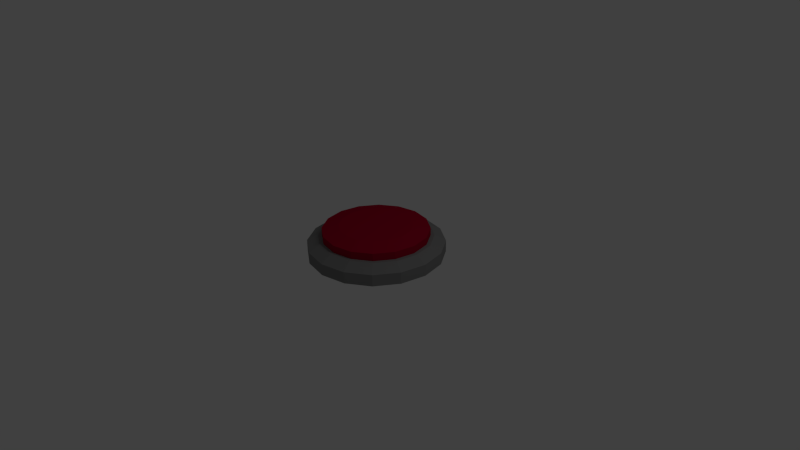 # Source: anim_button.blend  (saved by Blender 2.59.0; exported with 4.5.12 LTS)
import bpy
from mathutils import Matrix  # noqa: F401  (used for matrix-valued properties, if any)

bpy.ops.wm.read_factory_settings(use_empty=True)
scene = bpy.context.scene
scene.name = 'Scene'

# ---- collections
col_collection_1 = bpy.data.collections.new('Collection 1'); scene.collection.children.link(col_collection_1)

# ---- materials (node trees are filled in below, after node groups)
mat_material = bpy.data.materials.new('Material')
mat_material.alpha_threshold = 0.0
mat_material.use_transparent_shadow = False
mat_material.diffuse_color = (0.233, 0.233, 0.233, 1.0)
mat_material.roughness = 0.5
mat_material.line_color = (0.0, 0.0, 0.0, 1.0)
mat_default_002 = bpy.data.materials.new('default.002')
mat_default_002.alpha_threshold = 0.0
mat_default_002.use_transparent_shadow = False
mat_default_002.diffuse_color = (0.3757, 0.0, 0.02508, 1.0)
mat_default_002.roughness = 0.5
mat_default_002.line_color = (0.0, 0.0, 0.0, 1.0)

# ---- material node trees

# ---- world
world_world = bpy.data.worlds.new('World'); scene.world = world_world
world_world.color = (0.05088, 0.05088, 0.05088)
world_world.use_sun_shadow = False
world_world.sun_shadow_jitter_overblur = 0.0
world_world.cycles.sampling_method = 'MANUAL'
world_world.cycles.sample_map_resolution = 256

# ---- cameras
cam_camera = bpy.data.cameras.new('Camera')
cam_camera.clip_end = 100.0
cam_camera.lens = 35.0
cam_camera.ortho_scale = 7.314
cam_camera.dof.focus_distance = 0.0
cam_camera.dof.aperture_fstop = 128.0

# ---- lights
light_lamp = bpy.data.lights.new('Lamp', 'POINT')
light_lamp.transmission_factor = 0.0
light_lamp.cutoff_distance = 30.0
light_lamp.energy = 100.0
light_lamp.shadow_buffer_clip_start = 1.001
light_lamp.shadow_soft_size = 1.0
light_lamp.shadow_maximum_resolution = 0.006
light_lamp.use_absolute_resolution = True
light_lamp.cycles.use_multiple_importance_sampling = False

# ---- meshes
me_btn_base = bpy.data.meshes.new('btn_base')
me_btn_base.from_pydata([(1.0, 1.053e-17, 0.172), (0.9239, -0.3827, 0.172), (0.7071, -0.7071, 0.172), (0.3827, -0.9239, 0.172), (6.123e-17, -1.0, 0.172), (-0.3827, -0.9239, 0.172), (-0.7071, -0.7071, 0.172), (-0.9239, -0.3827, 0.172), (-1.0, -1.119e-16, 0.172), (-0.9239, 0.3827, 0.172), (-0.7071, 0.7071, 0.172), (-0.3827, 0.9239, 0.172), (-1.837e-16, 1.0, 0.172), (0.3827, 0.9239, 0.172), (0.7071, 0.7071, 0.172), (0.9239, 0.3827, 0.172), (1.0, 0.0, 0.0), (0.9239, -0.3827, 2.343e-17), (0.7071, -0.7071, 4.33e-17), (0.3827, -0.9239, 5.657e-17), (6.123e-17, -1.0, 6.123e-17), (-0.3827, -0.9239, 5.657e-17), (-0.7071, -0.7071, 4.33e-17), (-0.9239, -0.3827, 2.343e-17), (-1.0, -1.225e-16, 7.499e-33), (-0.9239, 0.3827, -2.343e-17), (-0.7071, 0.7071, -4.33e-17), (-0.3827, 0.9239, -5.657e-17), (-1.837e-16, 1.0, -6.123e-17), (0.3827, 0.9239, -5.657e-17), (0.7071, 0.7071, -4.33e-17), (0.9239, 0.3827, -2.343e-17), (0.7724, -0.3199, 0.2627), (0.836, 1.39e-17, 0.2627), (0.7724, 0.3199, 0.2627), (0.5911, 0.5911, 0.2627), (0.3199, 0.7724, 0.2627), (-1.604e-16, 0.836, 0.2627), (-0.3199, 0.7724, 0.2627), (-0.5911, 0.5911, 0.2627), (-0.7724, 0.3199, 0.2627), (-0.836, -8.848e-17, 0.2627), (-0.7724, -0.3199, 0.2627), (-0.5911, -0.5911, 0.2627), (-0.3199, -0.7724, 0.2627), (4.436e-17, -0.836, 0.2627), (0.3199, -0.7724, 0.2627), (0.5911, -0.5911, 0.2627)], [], [(33, 34, 32), (34, 35, 47), (34, 47, 32), (35, 36, 46), (35, 46, 47), (36, 37, 45), (36, 45, 46), (37, 38, 44), (37, 44, 45), (38, 39, 43), (38, 43, 44), (39, 40, 42), (39, 42, 43), (40, 41, 42), (17, 18, 30), (17, 30, 31), (17, 31, 16), (18, 19, 29), (18, 29, 30), (19, 20, 28), (19, 28, 29), (20, 21, 27), (20, 27, 28), (21, 22, 26), (21, 26, 27), (22, 23, 25), (22, 25, 26), (23, 24, 25), (0, 16, 15), (16, 31, 15), (15, 31, 14), (31, 30, 14), (14, 30, 13), (30, 29, 13), (13, 29, 12), (29, 28, 12), (12, 28, 27), (12, 27, 11), (11, 27, 26), (11, 26, 10), (10, 26, 25), (10, 25, 9), (9, 25, 24), (9, 24, 8), (8, 24, 23), (8, 23, 7), (7, 23, 22), (7, 22, 6), (6, 22, 21), (6, 21, 5), (5, 21, 20), (5, 20, 4), (4, 20, 3), (20, 19, 3), (3, 19, 2), (19, 18, 2), (2, 18, 1), (18, 17, 1), (0, 1, 17), (0, 17, 16), (33, 32, 1), (1, 0, 33), (0, 34, 33), (0, 15, 34), (35, 34, 15), (15, 14, 35), (13, 36, 35), (13, 35, 14), (37, 36, 13), (13, 12, 37), (38, 37, 12), (12, 11, 38), (39, 38, 11), (11, 10, 39), (9, 40, 39), (39, 10, 9), (8, 41, 40), (40, 9, 8), (7, 42, 8), (42, 41, 8), (6, 43, 7), (43, 42, 7), (5, 44, 43), (43, 6, 5), (4, 45, 44), (44, 5, 4), (3, 46, 4), (46, 45, 4), (2, 47, 3), (47, 46, 3), (1, 32, 47), (1, 47, 2)])
me_btn_base.materials.append(mat_material)
me_btn_base.use_remesh_preserve_volume = False
me_btn_base.use_remesh_preserve_attributes = False
me_btn_base.use_mirror_vertex_groups = False
me_btn_base.update()
me_cylinder2 = bpy.data.meshes.new('cylinder2')
me_cylinder2.from_pydata([(0.78, 2.419e-17, 0.3825), (0.7206, -0.2985, 0.3825), (0.5515, -0.5515, 0.3825), (0.2985, -0.7206, 0.3825), (3.784e-17, -0.78, 0.3825), (-0.2985, -0.7206, 0.3825), (-0.5515, -0.5515, 0.3825), (-0.7206, -0.2985, 0.3825), (-0.78, -7.134e-17, 0.3825), (-0.7206, 0.2985, 0.3825), (-0.5515, 0.5515, 0.3825), (-0.2985, 0.7206, 0.3825), (-1.532e-16, 0.78, 0.3825), (0.2985, 0.7206, 0.3825), (0.5515, 0.5515, 0.3825), (0.7206, 0.2985, 0.3825), (0.78, 1.579e-17, 0.2454), (0.7206, -0.2985, 0.2454), (0.5515, -0.5515, 0.2454), (0.2985, -0.7206, 0.2454), (3.784e-17, -0.78, 0.2454), (-0.2985, -0.7206, 0.2454), (-0.5515, -0.5515, 0.2454), (-0.7206, -0.2985, 0.2454), (-0.78, -7.973e-17, 0.2454), (-0.7206, 0.2985, 0.2454), (-0.5515, 0.5515, 0.2454), (-0.2985, 0.7206, 0.2454), (-1.532e-16, 0.78, 0.2454), (0.2985, 0.7206, 0.2454), (0.5515, 0.5515, 0.2454), (0.7206, 0.2985, 0.2454), (0.4915, -0.2036, 0.438), (0.532, 2.839e-17, 0.438), (0.4915, 0.2036, 0.438), (0.3762, 0.3762, 0.438), (0.2036, 0.4915, 0.438), (-1.089e-16, 0.532, 0.438), (-0.2036, 0.4915, 0.438), (-0.3762, 0.3762, 0.438), (-0.4915, 0.2036, 0.438), (-0.532, -3.675e-17, 0.438), (-0.4915, -0.2036, 0.438), (-0.3762, -0.3762, 0.438), (-0.2036, -0.4915, 0.438), (2.139e-17, -0.532, 0.438), (0.2036, -0.4915, 0.438), (0.3762, -0.3762, 0.438)], [], [(33, 34, 32), (34, 35, 47), (34, 47, 32), (35, 36, 46), (35, 46, 47), (36, 37, 45), (36, 45, 46), (37, 38, 44), (37, 44, 45), (38, 39, 43), (38, 43, 44), (39, 40, 42), (39, 42, 43), (40, 41, 42), (17, 18, 30), (17, 30, 31), (17, 31, 16), (18, 19, 29), (18, 29, 30), (19, 20, 28), (19, 28, 29), (20, 21, 27), (20, 27, 28), (21, 22, 26), (21, 26, 27), (22, 23, 25), (22, 25, 26), (23, 24, 25), (0, 16, 15), (16, 31, 15), (15, 31, 14), (31, 30, 14), (14, 30, 13), (30, 29, 13), (13, 29, 12), (29, 28, 12), (12, 28, 11), (28, 27, 11), (11, 27, 26), (11, 26, 10), (10, 26, 9), (26, 25, 9), (9, 25, 24), (9, 24, 8), (8, 24, 23), (8, 23, 7), (7, 23, 6), (23, 22, 6), (6, 22, 21), (6, 21, 5), (5, 21, 4), (21, 20, 4), (4, 20, 3), (20, 19, 3), (3, 19, 2), (19, 18, 2), (2, 18, 1), (18, 17, 1), (0, 1, 17), (0, 17, 16), (0, 33, 32), (0, 32, 1), (0, 34, 33), (0, 15, 34), (35, 34, 15), (15, 14, 35), (13, 36, 35), (13, 35, 14), (37, 36, 13), (13, 12, 37), (38, 37, 12), (12, 11, 38), (39, 38, 11), (11, 10, 39), (9, 40, 39), (39, 10, 9), (8, 41, 40), (40, 9, 8), (7, 42, 8), (42, 41, 8), (6, 43, 7), (43, 42, 7), (5, 44, 43), (43, 6, 5), (4, 45, 44), (44, 5, 4), (3, 46, 4), (46, 45, 4), (2, 47, 3), (47, 46, 3), (1, 32, 47), (1, 47, 2)])
me_cylinder2.materials.append(mat_default_002)
me_cylinder2.use_remesh_preserve_volume = False
me_cylinder2.use_remesh_preserve_attributes = False
me_cylinder2.use_mirror_vertex_groups = False
me_cylinder2.update()

# ---- objects
ob_btn_base = bpy.data.objects.new('btn_base', me_btn_base)
ob_cylinder2 = bpy.data.objects.new('cylinder2', me_cylinder2)
ob_lamp = bpy.data.objects.new('Lamp', light_lamp)
ob_camera = bpy.data.objects.new('Camera', cam_camera)

# ---- transforms, parenting, visibility, modifiers, constraints
ob_btn_base.location = (0.0, 0.0, 0.0)
ob_btn_base.lineart.crease_threshold = 0.0
ob_cylinder2.location = (0.0, 0.0, -0.008578)
ob_cylinder2.lineart.crease_threshold = 0.0
ob_lamp.location = (4.076, 1.005, 5.904)
ob_lamp.rotation_euler = (0.6503, 0.05522, 1.866)
ob_lamp.lock_rotations_4d = False
ob_lamp.empty_display_type = 'ARROWS'
ob_lamp.color = (0.0, 0.0, 0.0, 0.0)
ob_lamp.lineart.crease_threshold = 0.0
ob_camera.location = (7.481, -6.508, 5.344)
ob_camera.rotation_euler = (1.109, 0.01082, 0.8149)
ob_camera.lock_rotations_4d = False
ob_camera.empty_display_type = 'ARROWS'
ob_camera.color = (0.0, 0.0, 0.0, 0.0)
ob_camera.display_type = 'WIRE'
ob_camera.lineart.crease_threshold = 0.0

# ---- collection membership
col_collection_1.objects.link(ob_btn_base)
col_collection_1.objects.link(ob_cylinder2)
col_collection_1.objects.link(ob_lamp)
col_collection_1.objects.link(ob_camera)

# ---- scene / render settings (as saved in the file)
scene.camera = ob_camera
scene.frame_start = 0; scene.frame_end = 25; scene.frame_set(0)
scene.render.engine = 'BLENDER_EEVEE_NEXT'
scene.render.image_settings.color_mode = 'RGB'
scene.render.image_settings.compression = 90
scene.render.resolution_percentage = 50
scene.render.dither_intensity = 0.0
scene.render.bake_margin = 2
scene.render.bake_bias = 0.0
scene.cycles.use_denoising = False
scene.cycles.samples = 10
scene.cycles.sampling_pattern = 'TABULATED_SOBOL'
scene.cycles.light_sampling_threshold = 0.0
scene.cycles.use_adaptive_sampling = False
scene.cycles.use_light_tree = False
scene.cycles.blur_glossy = 0.0
scene.cycles.volume_bounces = 1
scene.cycles.pixel_filter_type = 'GAUSSIAN'
scene.cycles.sample_clamp_indirect = 0.0
scene.view_settings.view_transform = 'Standard'
bpy.context.view_layer.update()
